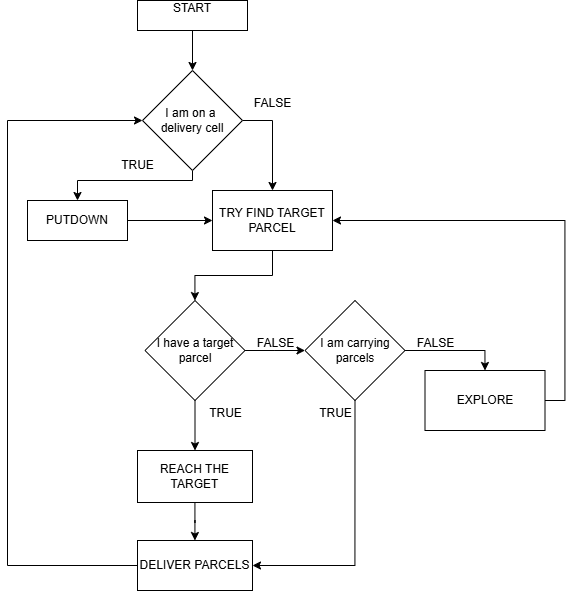

The diagram above was exported from draw.io. Its source (the exported page's mxGraphModel, read from the mxfile embedded in the PNG):
<mxGraphModel dx="1257" dy="629" grid="1" gridSize="10" guides="1" tooltips="1" connect="1" arrows="1" fold="1" page="1" pageScale="1" pageWidth="827" pageHeight="1169" math="0" shadow="0">
  <root>
    <mxCell id="0" />
    <mxCell id="1" parent="0" />
    <mxCell id="zywHsVaFgg1mYCv1ZDls-68" style="edgeStyle=orthogonalEdgeStyle;rounded=0;orthogonalLoop=1;jettySize=auto;html=1;exitX=1;exitY=0.5;exitDx=0;exitDy=0;entryX=0.5;entryY=0;entryDx=0;entryDy=0;" edge="1" parent="1" source="zywHsVaFgg1mYCv1ZDls-2" target="zywHsVaFgg1mYCv1ZDls-26">
      <mxGeometry relative="1" as="geometry" />
    </mxCell>
    <mxCell id="zywHsVaFgg1mYCv1ZDls-73" style="edgeStyle=orthogonalEdgeStyle;rounded=0;orthogonalLoop=1;jettySize=auto;html=1;exitX=0.5;exitY=1;exitDx=0;exitDy=0;entryX=0.5;entryY=0;entryDx=0;entryDy=0;" edge="1" parent="1" source="zywHsVaFgg1mYCv1ZDls-2" target="zywHsVaFgg1mYCv1ZDls-5">
      <mxGeometry relative="1" as="geometry">
        <Array as="points">
          <mxPoint x="415" y="190" />
          <mxPoint x="300" y="190" />
        </Array>
      </mxGeometry>
    </mxCell>
    <mxCell id="zywHsVaFgg1mYCv1ZDls-2" value="I am on a&amp;nbsp;&lt;div&gt;delivery cell&lt;/div&gt;" style="rhombus;whiteSpace=wrap;html=1;" vertex="1" parent="1">
      <mxGeometry x="365" y="80" width="100" height="100" as="geometry" />
    </mxCell>
    <mxCell id="zywHsVaFgg1mYCv1ZDls-4" value="" style="edgeStyle=orthogonalEdgeStyle;rounded=0;orthogonalLoop=1;jettySize=auto;html=1;" edge="1" parent="1" source="zywHsVaFgg1mYCv1ZDls-3" target="zywHsVaFgg1mYCv1ZDls-2">
      <mxGeometry relative="1" as="geometry" />
    </mxCell>
    <mxCell id="zywHsVaFgg1mYCv1ZDls-3" value="START&lt;div&gt;&lt;br&gt;&lt;/div&gt;" style="rounded=0;whiteSpace=wrap;html=1;" vertex="1" parent="1">
      <mxGeometry x="360" y="10" width="110" height="30" as="geometry" />
    </mxCell>
    <mxCell id="zywHsVaFgg1mYCv1ZDls-74" value="" style="edgeStyle=orthogonalEdgeStyle;rounded=0;orthogonalLoop=1;jettySize=auto;html=1;" edge="1" parent="1" source="zywHsVaFgg1mYCv1ZDls-5" target="zywHsVaFgg1mYCv1ZDls-26">
      <mxGeometry relative="1" as="geometry" />
    </mxCell>
    <mxCell id="zywHsVaFgg1mYCv1ZDls-5" value="PUTDOWN" style="rounded=0;whiteSpace=wrap;html=1;" vertex="1" parent="1">
      <mxGeometry x="250" y="210" width="100" height="40" as="geometry" />
    </mxCell>
    <mxCell id="zywHsVaFgg1mYCv1ZDls-10" value="TRUE" style="text;html=1;align=center;verticalAlign=middle;resizable=0;points=[];autosize=1;strokeColor=none;fillColor=none;" vertex="1" parent="1">
      <mxGeometry x="330" y="160" width="60" height="30" as="geometry" />
    </mxCell>
    <mxCell id="zywHsVaFgg1mYCv1ZDls-17" style="edgeStyle=orthogonalEdgeStyle;rounded=0;orthogonalLoop=1;jettySize=auto;html=1;exitX=1;exitY=0.5;exitDx=0;exitDy=0;entryX=0;entryY=0.5;entryDx=0;entryDy=0;" edge="1" parent="1" source="zywHsVaFgg1mYCv1ZDls-13">
      <mxGeometry relative="1" as="geometry">
        <mxPoint x="527.5" y="360" as="targetPoint" />
      </mxGeometry>
    </mxCell>
    <mxCell id="zywHsVaFgg1mYCv1ZDls-34" value="" style="edgeStyle=orthogonalEdgeStyle;rounded=0;orthogonalLoop=1;jettySize=auto;html=1;" edge="1" parent="1" source="zywHsVaFgg1mYCv1ZDls-13" target="zywHsVaFgg1mYCv1ZDls-33">
      <mxGeometry relative="1" as="geometry" />
    </mxCell>
    <mxCell id="zywHsVaFgg1mYCv1ZDls-13" value="I have a target parcel" style="rhombus;whiteSpace=wrap;html=1;" vertex="1" parent="1">
      <mxGeometry x="367.5" y="310" width="100" height="100" as="geometry" />
    </mxCell>
    <mxCell id="zywHsVaFgg1mYCv1ZDls-19" value="FALSE" style="text;html=1;align=center;verticalAlign=middle;resizable=0;points=[];autosize=1;strokeColor=none;fillColor=none;" vertex="1" parent="1">
      <mxGeometry x="467.5" y="338" width="60" height="30" as="geometry" />
    </mxCell>
    <mxCell id="zywHsVaFgg1mYCv1ZDls-20" value="TRUE" style="text;html=1;align=center;verticalAlign=middle;resizable=0;points=[];autosize=1;strokeColor=none;fillColor=none;" vertex="1" parent="1">
      <mxGeometry x="417.5" y="408" width="60" height="30" as="geometry" />
    </mxCell>
    <mxCell id="zywHsVaFgg1mYCv1ZDls-28" value="" style="edgeStyle=orthogonalEdgeStyle;rounded=0;orthogonalLoop=1;jettySize=auto;html=1;" edge="1" parent="1" source="zywHsVaFgg1mYCv1ZDls-26" target="zywHsVaFgg1mYCv1ZDls-13">
      <mxGeometry relative="1" as="geometry" />
    </mxCell>
    <mxCell id="zywHsVaFgg1mYCv1ZDls-26" value="TRY FIND TARGET PARCEL" style="rounded=0;whiteSpace=wrap;html=1;" vertex="1" parent="1">
      <mxGeometry x="435" y="200" width="120" height="60" as="geometry" />
    </mxCell>
    <mxCell id="zywHsVaFgg1mYCv1ZDls-29" value="FALSE" style="text;html=1;align=center;verticalAlign=middle;resizable=0;points=[];autosize=1;strokeColor=none;fillColor=none;" vertex="1" parent="1">
      <mxGeometry x="465" y="98" width="60" height="30" as="geometry" />
    </mxCell>
    <mxCell id="zywHsVaFgg1mYCv1ZDls-60" value="" style="edgeStyle=orthogonalEdgeStyle;rounded=0;orthogonalLoop=1;jettySize=auto;html=1;" edge="1" parent="1" source="zywHsVaFgg1mYCv1ZDls-33" target="zywHsVaFgg1mYCv1ZDls-54">
      <mxGeometry relative="1" as="geometry" />
    </mxCell>
    <mxCell id="zywHsVaFgg1mYCv1ZDls-33" value="REACH THE TARGET" style="rounded=0;whiteSpace=wrap;html=1;" vertex="1" parent="1">
      <mxGeometry x="360" y="460" width="115" height="52" as="geometry" />
    </mxCell>
    <mxCell id="zywHsVaFgg1mYCv1ZDls-57" style="edgeStyle=orthogonalEdgeStyle;rounded=0;orthogonalLoop=1;jettySize=auto;html=1;exitX=0.5;exitY=1;exitDx=0;exitDy=0;entryX=1;entryY=0.5;entryDx=0;entryDy=0;" edge="1" parent="1" source="zywHsVaFgg1mYCv1ZDls-51" target="zywHsVaFgg1mYCv1ZDls-54">
      <mxGeometry relative="1" as="geometry" />
    </mxCell>
    <mxCell id="zywHsVaFgg1mYCv1ZDls-62" style="edgeStyle=orthogonalEdgeStyle;rounded=0;orthogonalLoop=1;jettySize=auto;html=1;entryX=0.5;entryY=0;entryDx=0;entryDy=0;" edge="1" parent="1" source="zywHsVaFgg1mYCv1ZDls-51" target="zywHsVaFgg1mYCv1ZDls-61">
      <mxGeometry relative="1" as="geometry" />
    </mxCell>
    <mxCell id="zywHsVaFgg1mYCv1ZDls-51" value="I am carrying parcels" style="rhombus;whiteSpace=wrap;html=1;" vertex="1" parent="1">
      <mxGeometry x="527.5" y="310" width="100" height="100" as="geometry" />
    </mxCell>
    <mxCell id="zywHsVaFgg1mYCv1ZDls-75" style="edgeStyle=orthogonalEdgeStyle;rounded=0;orthogonalLoop=1;jettySize=auto;html=1;exitX=0;exitY=0.5;exitDx=0;exitDy=0;entryX=0;entryY=0.5;entryDx=0;entryDy=0;" edge="1" parent="1" source="zywHsVaFgg1mYCv1ZDls-54" target="zywHsVaFgg1mYCv1ZDls-2">
      <mxGeometry relative="1" as="geometry">
        <Array as="points">
          <mxPoint x="230" y="575" />
          <mxPoint x="230" y="130" />
        </Array>
      </mxGeometry>
    </mxCell>
    <mxCell id="zywHsVaFgg1mYCv1ZDls-54" value="DELIVER PARCELS" style="rounded=0;whiteSpace=wrap;html=1;" vertex="1" parent="1">
      <mxGeometry x="360" y="550" width="115" height="50" as="geometry" />
    </mxCell>
    <mxCell id="zywHsVaFgg1mYCv1ZDls-66" style="edgeStyle=orthogonalEdgeStyle;rounded=0;orthogonalLoop=1;jettySize=auto;html=1;exitX=1;exitY=0.5;exitDx=0;exitDy=0;entryX=1;entryY=0.5;entryDx=0;entryDy=0;" edge="1" parent="1" source="zywHsVaFgg1mYCv1ZDls-61" target="zywHsVaFgg1mYCv1ZDls-26">
      <mxGeometry relative="1" as="geometry" />
    </mxCell>
    <mxCell id="zywHsVaFgg1mYCv1ZDls-61" value="EXPLORE" style="rounded=0;whiteSpace=wrap;html=1;" vertex="1" parent="1">
      <mxGeometry x="647.5" y="380" width="120" height="60" as="geometry" />
    </mxCell>
    <mxCell id="zywHsVaFgg1mYCv1ZDls-63" value="FALSE" style="text;html=1;align=center;verticalAlign=middle;resizable=0;points=[];autosize=1;strokeColor=none;fillColor=none;" vertex="1" parent="1">
      <mxGeometry x="627.5" y="338" width="60" height="30" as="geometry" />
    </mxCell>
    <mxCell id="zywHsVaFgg1mYCv1ZDls-76" value="TRUE" style="text;html=1;align=center;verticalAlign=middle;resizable=0;points=[];autosize=1;strokeColor=none;fillColor=none;" vertex="1" parent="1">
      <mxGeometry x="527.5" y="408" width="60" height="30" as="geometry" />
    </mxCell>
  </root>
</mxGraphModel>